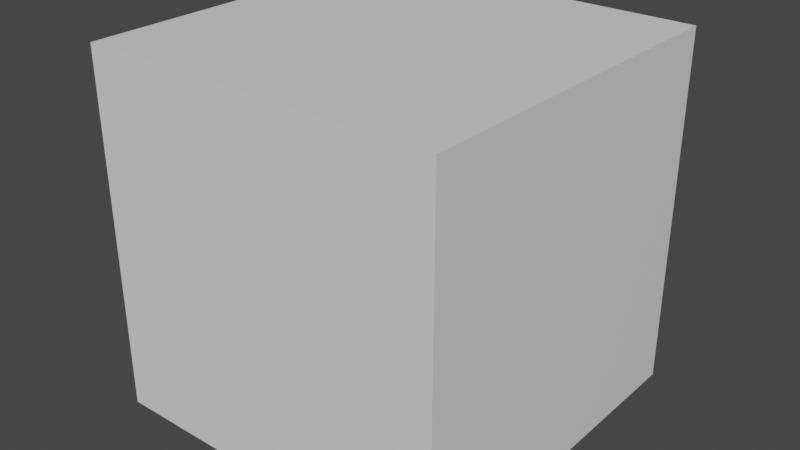 # Source: bouncyCube.blend  (saved by Blender 3.4.6; exported with 4.5.12 LTS)
import bpy
from mathutils import Matrix  # noqa: F401  (used for matrix-valued properties, if any)

bpy.ops.wm.read_factory_settings(use_empty=True)
scene = bpy.context.scene
scene.name = 'Scene'

# ---- collections
col_collection = bpy.data.collections.new('Collection'); scene.collection.children.link(col_collection)

# ---- materials (node trees are filled in below, after node groups)
mat_material = bpy.data.materials.new('Material')
mat_material.alpha_threshold = 0.0
mat_material.use_transparent_shadow = False
mat_material.roughness = 0.5
mat_material.line_color = (0.0, 0.0, 0.0, 1.0)

# ---- material node trees
mat_material.use_nodes = True; mat_material.node_tree.nodes.clear()
_N = mat_material.node_tree.nodes; _L = mat_material.node_tree.links
n0 = _N.new('ShaderNodeOutputMaterial'); n0.name = 'Material Output'; n0.location = (300, 300)
n1 = _N.new('ShaderNodeBsdfPrincipled'); n1.name = 'Principled BSDF'; n1.location = (10, 300)
n1.distribution = 'GGX'
n1.subsurface_method = 'RANDOM_WALK_SKIN'
n1.inputs[3].default_value = 1.45
n1.inputs[27].default_value = (0.0, 0.0, 0.0, 1.0)
n1.inputs[28].default_value = 1.0
_L.new(n1.outputs[0], n0.inputs[0])
n0.is_active_output = True

# ---- world
world_world = bpy.data.worlds.new('World'); scene.world = world_world
world_world.use_nodes = True; world_world.node_tree.nodes.clear()
_N = world_world.node_tree.nodes; _L = world_world.node_tree.links
n0 = _N.new('ShaderNodeOutputWorld'); n0.name = 'World Output'; n0.location = (300, 300)
n1 = _N.new('ShaderNodeBackground'); n1.name = 'Background'; n1.location = (10, 300)
n1.inputs[0].default_value = (0.05088, 0.05088, 0.05088, 1.0)
_L.new(n1.outputs[0], n0.inputs[0])
n0.is_active_output = True
world_world.color = (0.05088, 0.05088, 0.05088)
world_world.use_sun_shadow = False
world_world.sun_shadow_jitter_overblur = 0.0

# ---- meshes
me_cube = bpy.data.meshes.new('Cube')
me_cube.from_pydata([(1.0, 1.0, 1.0), (1.0, 1.0, -1.0), (1.0, -1.0, 1.0), (1.0, -1.0, -1.0), (-1.0, 1.0, 1.0), (-1.0, 1.0, -1.0), (-1.0, -1.0, 1.0), (-1.0, -1.0, -1.0)], [], [(0, 4, 6, 2), (3, 2, 6, 7), (7, 6, 4, 5), (5, 1, 3, 7), (1, 0, 2, 3), (5, 4, 0, 1)])
_uv = me_cube.uv_layers.new(name='UVMap')
_uv.uv.foreach_set('vector', [0.625, 0.5, 0.875, 0.5, 0.875, 0.75, 0.625, 0.75, 0.375, 0.75, 0.625, 0.75, 0.625, 1.0, 0.375, 1.0, 0.375, 0.0, 0.625, 0.0, 0.625, 0.25, 0.375, 0.25, 0.125, 0.5, 0.375, 0.5, 0.375, 0.75, 0.125, 0.75, 0.375, 0.5, 0.625, 0.5, 0.625, 0.75, 0.375, 0.75, 0.375, 0.25, 0.625, 0.25, 0.625, 0.5, 0.375, 0.5])
me_cube.materials.append(mat_material)
me_cube.use_mirror_vertex_groups = False
me_cube.update()

# ---- objects
ob_cube = bpy.data.objects.new('Cube', me_cube)

# ---- transforms, parenting, visibility, modifiers, constraints
ob_cube.location = (0.0, 0.0, 0.0)
ob_cube.lock_rotations_4d = False
ob_cube.empty_display_type = 'ARROWS'
ob_cube.lineart.crease_threshold = 0.0

# ---- collection membership
col_collection.objects.link(ob_cube)

# ---- scene / render settings (as saved in the file)
scene.frame_start = 1; scene.frame_end = 16; scene.frame_set(1)
scene.render.engine = 'BLENDER_EEVEE_NEXT'
scene.cycles.sampling_pattern = 'TABULATED_SOBOL'
scene.cycles.use_light_tree = False
scene.view_settings.view_transform = 'Filmic'
bpy.context.view_layer.update()

# ---- added for rendering (the .blend has no active camera and no usable light): camera, sun
cam_auto = bpy.data.cameras.new('AutoCamera')
cam_auto.lens = 50.0
cam_auto.sensor_width = 36.0
cam_auto.clip_end = 1000.0
ob_auto_camera = bpy.data.objects.new('AutoCamera', cam_auto)
scene.collection.objects.link(ob_auto_camera)
ob_auto_camera.location = (3.20507, -3.84609, 2.56406)
ob_auto_camera.rotation_euler = (1.09748, -7.21219e-08, 0.694738)
scene.camera = ob_auto_camera
light_auto_sun = bpy.data.lights.new('AutoSun', 'SUN')
light_auto_sun.energy = 3.0
light_auto_sun.angle = 0.0523599
ob_auto_sun = bpy.data.objects.new('AutoSun', light_auto_sun)
scene.collection.objects.link(ob_auto_sun)
ob_auto_sun.rotation_euler = (0.872665, 0.174533, 0.523599)
bpy.context.view_layer.update()
